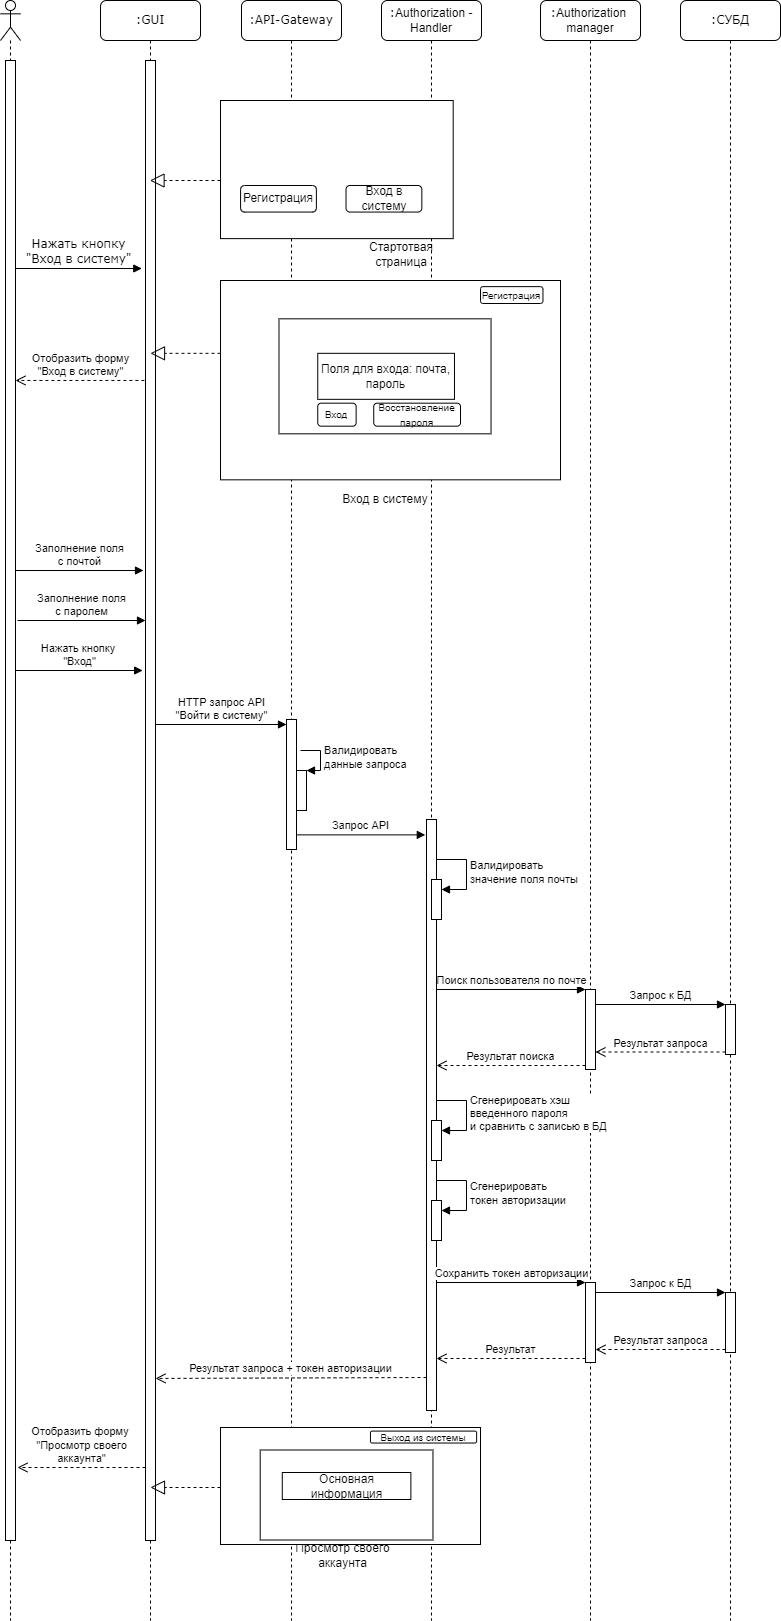

The diagram above was exported from draw.io. Its source (the exported page's mxGraphModel, read from the mxfile embedded in the PNG):
<mxGraphModel dx="1524" dy="867" grid="1" gridSize="10" guides="1" tooltips="1" connect="1" arrows="1" fold="1" page="1" pageScale="1" pageWidth="1100" pageHeight="850" background="none" math="0" shadow="0">
  <root>
    <mxCell id="0" />
    <mxCell id="1" parent="0" />
    <mxCell id="7baba1c4bc27f4b0-2" value=":GUI" style="shape=umlLifeline;perimeter=lifelinePerimeter;whiteSpace=wrap;html=1;container=1;collapsible=0;recursiveResize=0;outlineConnect=0;rounded=1;shadow=0;comic=0;labelBackgroundColor=none;strokeWidth=1;fontFamily=Verdana;fontSize=12;align=center;" parent="1" vertex="1">
      <mxGeometry x="240" y="80" width="100" height="1620" as="geometry" />
    </mxCell>
    <mxCell id="wwS38SLD4BhZDNM-s97V-25" value="" style="html=1;points=[];perimeter=orthogonalPerimeter;" parent="7baba1c4bc27f4b0-2" vertex="1">
      <mxGeometry x="45" y="60" width="10" height="1480" as="geometry" />
    </mxCell>
    <mxCell id="g-z1oCNefS3xPDmUXuDe-24" value="" style="endArrow=block;dashed=1;endFill=0;endSize=12;html=1;rounded=0;" parent="7baba1c4bc27f4b0-2" edge="1">
      <mxGeometry width="160" relative="1" as="geometry">
        <mxPoint x="120" y="352.83000000000004" as="sourcePoint" />
        <mxPoint x="50" y="352.83000000000004" as="targetPoint" />
      </mxGeometry>
    </mxCell>
    <mxCell id="pzZhPI_zYYtEiWxIK0eq-1" value="Заполнение поля &lt;br&gt;с паролем" style="html=1;verticalAlign=bottom;endArrow=block;rounded=0;entryX=-0.2;entryY=0.155;entryDx=0;entryDy=0;entryPerimeter=0;" parent="7baba1c4bc27f4b0-2" edge="1">
      <mxGeometry relative="1" as="geometry">
        <mxPoint x="-83" y="620.0000000000001" as="sourcePoint" />
        <mxPoint x="45" y="620.0000000000001" as="targetPoint" />
      </mxGeometry>
    </mxCell>
    <mxCell id="wwS38SLD4BhZDNM-s97V-33" value="Нажать кнопку&amp;nbsp;&lt;br&gt;&quot;Вход&quot;" style="html=1;verticalAlign=bottom;endArrow=block;rounded=0;entryX=-0.287;entryY=0.361;entryDx=0;entryDy=0;entryPerimeter=0;" parent="7baba1c4bc27f4b0-2" edge="1">
      <mxGeometry x="0.0029" width="80" relative="1" as="geometry">
        <mxPoint x="-85" y="670" as="sourcePoint" />
        <mxPoint x="42.13000000000011" y="670" as="targetPoint" />
        <mxPoint as="offset" />
      </mxGeometry>
    </mxCell>
    <mxCell id="7baba1c4bc27f4b0-4" value=":API-Gateway" style="shape=umlLifeline;perimeter=lifelinePerimeter;whiteSpace=wrap;html=1;container=1;collapsible=0;recursiveResize=0;outlineConnect=0;rounded=1;shadow=0;comic=0;labelBackgroundColor=none;strokeWidth=1;fontFamily=Verdana;fontSize=12;align=center;" parent="1" vertex="1">
      <mxGeometry x="381" y="80" width="100" height="1620" as="geometry" />
    </mxCell>
    <mxCell id="WZIY-89Z3sl6ZoVQuBjr-1" value="" style="html=1;points=[[0,0,0,0,5],[0,1,0,0,-5],[1,0,0,0,5],[1,1,0,0,-5]];perimeter=orthogonalPerimeter;outlineConnect=0;targetShapes=umlLifeline;portConstraint=eastwest;newEdgeStyle={&quot;curved&quot;:0,&quot;rounded&quot;:0};" parent="7baba1c4bc27f4b0-4" vertex="1">
      <mxGeometry x="45" y="719" width="10" height="130" as="geometry" />
    </mxCell>
    <mxCell id="g-z1oCNefS3xPDmUXuDe-4" value="" style="html=1;points=[];perimeter=orthogonalPerimeter;" parent="7baba1c4bc27f4b0-4" vertex="1">
      <mxGeometry x="55" y="770" width="10" height="40" as="geometry" />
    </mxCell>
    <mxCell id="g-z1oCNefS3xPDmUXuDe-5" value="Валидировать&lt;br&gt;данные запроса" style="edgeStyle=orthogonalEdgeStyle;html=1;align=left;spacingLeft=2;endArrow=block;rounded=0;entryX=1;entryY=0;exitX=1.4;exitY=0.125;exitDx=0;exitDy=0;exitPerimeter=0;" parent="7baba1c4bc27f4b0-4" target="g-z1oCNefS3xPDmUXuDe-4" edge="1">
      <mxGeometry relative="1" as="geometry">
        <mxPoint x="59" y="750" as="sourcePoint" />
        <Array as="points">
          <mxPoint x="79" y="750" />
          <mxPoint x="79" y="770" />
        </Array>
      </mxGeometry>
    </mxCell>
    <mxCell id="7baba1c4bc27f4b0-6" value=":&lt;span style=&quot;font-family: Helvetica;&quot;&gt;Authorization&amp;nbsp;&lt;/span&gt;&lt;br style=&quot;font-family: Helvetica;&quot;&gt;&lt;span style=&quot;font-family: Helvetica;&quot;&gt;manager&lt;/span&gt;" style="shape=umlLifeline;perimeter=lifelinePerimeter;whiteSpace=wrap;html=1;container=1;collapsible=0;recursiveResize=0;outlineConnect=0;rounded=1;shadow=0;comic=0;labelBackgroundColor=none;strokeWidth=1;fontFamily=Verdana;fontSize=12;align=center;" parent="1" vertex="1">
      <mxGeometry x="680" y="80" width="100" height="1620" as="geometry" />
    </mxCell>
    <mxCell id="wwS38SLD4BhZDNM-s97V-44" value="" style="html=1;points=[];perimeter=orthogonalPerimeter;" parent="7baba1c4bc27f4b0-6" vertex="1">
      <mxGeometry x="45" y="989" width="10" height="80" as="geometry" />
    </mxCell>
    <mxCell id="7baba1c4bc27f4b0-7" value=":СУБД" style="shape=umlLifeline;perimeter=lifelinePerimeter;whiteSpace=wrap;html=1;container=1;collapsible=0;recursiveResize=0;outlineConnect=0;rounded=1;shadow=0;comic=0;labelBackgroundColor=none;strokeWidth=1;fontFamily=Verdana;fontSize=12;align=center;" parent="1" vertex="1">
      <mxGeometry x="820" y="80" width="100" height="1620" as="geometry" />
    </mxCell>
    <mxCell id="wwS38SLD4BhZDNM-s97V-50" value="" style="html=1;points=[];perimeter=orthogonalPerimeter;" parent="7baba1c4bc27f4b0-7" vertex="1">
      <mxGeometry x="45" y="1004" width="10" height="50" as="geometry" />
    </mxCell>
    <mxCell id="7baba1c4bc27f4b0-11" value="Нажать кнопку &lt;br&gt;&quot;Вход в систему&quot;" style="html=1;verticalAlign=bottom;endArrow=block;labelBackgroundColor=none;fontFamily=Verdana;fontSize=12;edgeStyle=elbowEdgeStyle;elbow=vertical;entryX=-0.374;entryY=0.025;entryDx=0;entryDy=0;entryPerimeter=0;" parent="1" edge="1">
      <mxGeometry relative="1" as="geometry">
        <mxPoint x="155" y="348" as="sourcePoint" />
        <mxPoint x="281.25999999999976" y="348.5" as="targetPoint" />
      </mxGeometry>
    </mxCell>
    <mxCell id="wwS38SLD4BhZDNM-s97V-5" value="" style="shape=umlLifeline;participant=umlActor;perimeter=lifelinePerimeter;whiteSpace=wrap;html=1;container=1;collapsible=0;recursiveResize=0;verticalAlign=top;spacingTop=36;outlineConnect=0;" parent="1" vertex="1">
      <mxGeometry x="140" y="80" width="20" height="1620" as="geometry" />
    </mxCell>
    <mxCell id="wwS38SLD4BhZDNM-s97V-6" value="" style="html=1;points=[];perimeter=orthogonalPerimeter;" parent="wwS38SLD4BhZDNM-s97V-5" vertex="1">
      <mxGeometry x="5" y="60" width="10" height="1480" as="geometry" />
    </mxCell>
    <mxCell id="wwS38SLD4BhZDNM-s97V-8" value="Отобразить форму &lt;br&gt;&quot;Вход в систему&quot;" style="html=1;verticalAlign=bottom;endArrow=open;dashed=1;endSize=8;rounded=0;exitX=-0.113;exitY=0.058;exitDx=0;exitDy=0;exitPerimeter=0;" parent="1" edge="1">
      <mxGeometry relative="1" as="geometry">
        <mxPoint x="283.8699999999999" y="459.96000000000004" as="sourcePoint" />
        <mxPoint x="155" y="459.96000000000004" as="targetPoint" />
      </mxGeometry>
    </mxCell>
    <mxCell id="wwS38SLD4BhZDNM-s97V-14" value="Заполнение поля &lt;br&gt;с почтой" style="html=1;verticalAlign=bottom;endArrow=block;rounded=0;entryX=-0.2;entryY=0.155;entryDx=0;entryDy=0;entryPerimeter=0;" parent="1" edge="1">
      <mxGeometry relative="1" as="geometry">
        <mxPoint x="155" y="650.0000000000001" as="sourcePoint" />
        <mxPoint x="283" y="650.0000000000001" as="targetPoint" />
      </mxGeometry>
    </mxCell>
    <mxCell id="wwS38SLD4BhZDNM-s97V-38" value="HTTP запрос API&lt;div&gt;&quot;Войти в систему&quot;&lt;/div&gt;" style="html=1;verticalAlign=bottom;endArrow=block;entryX=0;entryY=0;rounded=0;entryDx=0;entryDy=5;entryPerimeter=0;" parent="1" target="WZIY-89Z3sl6ZoVQuBjr-1" edge="1">
      <mxGeometry relative="1" as="geometry">
        <mxPoint x="295" y="804" as="sourcePoint" />
      </mxGeometry>
    </mxCell>
    <mxCell id="wwS38SLD4BhZDNM-s97V-45" value="Поиск пользователя по почте" style="html=1;verticalAlign=bottom;endArrow=block;entryX=0;entryY=0;rounded=0;" parent="1" source="wwS38SLD4BhZDNM-s97V-37" target="wwS38SLD4BhZDNM-s97V-44" edge="1">
      <mxGeometry relative="1" as="geometry">
        <mxPoint x="795" y="1279" as="sourcePoint" />
      </mxGeometry>
    </mxCell>
    <mxCell id="wwS38SLD4BhZDNM-s97V-46" value="Результат поиска" style="html=1;verticalAlign=bottom;endArrow=open;dashed=1;endSize=8;exitX=0;exitY=0.95;rounded=0;" parent="1" source="wwS38SLD4BhZDNM-s97V-44" target="wwS38SLD4BhZDNM-s97V-37" edge="1">
      <mxGeometry relative="1" as="geometry">
        <mxPoint x="795" y="1355" as="targetPoint" />
      </mxGeometry>
    </mxCell>
    <mxCell id="wwS38SLD4BhZDNM-s97V-51" value="Запрос к БД" style="html=1;verticalAlign=bottom;endArrow=block;entryX=0;entryY=0;rounded=0;" parent="1" source="wwS38SLD4BhZDNM-s97V-44" target="wwS38SLD4BhZDNM-s97V-50" edge="1">
      <mxGeometry relative="1" as="geometry">
        <mxPoint x="814" y="1279" as="sourcePoint" />
      </mxGeometry>
    </mxCell>
    <mxCell id="wwS38SLD4BhZDNM-s97V-52" value="Результат запроса" style="html=1;verticalAlign=bottom;endArrow=open;dashed=1;endSize=8;exitX=0;exitY=0.95;rounded=0;" parent="1" source="wwS38SLD4BhZDNM-s97V-50" target="wwS38SLD4BhZDNM-s97V-44" edge="1">
      <mxGeometry relative="1" as="geometry">
        <mxPoint x="814" y="1355" as="targetPoint" />
      </mxGeometry>
    </mxCell>
    <mxCell id="g-z1oCNefS3xPDmUXuDe-1" value=":&lt;span style=&quot;font-family: Helvetica;&quot;&gt;Authorization -Handler&lt;/span&gt;" style="shape=umlLifeline;perimeter=lifelinePerimeter;whiteSpace=wrap;html=1;container=1;collapsible=0;recursiveResize=0;outlineConnect=0;rounded=1;shadow=0;comic=0;labelBackgroundColor=none;strokeWidth=1;fontFamily=Verdana;fontSize=12;align=center;" parent="1" vertex="1">
      <mxGeometry x="521" y="80" width="100" height="1620" as="geometry" />
    </mxCell>
    <mxCell id="wwS38SLD4BhZDNM-s97V-37" value="" style="html=1;points=[];perimeter=orthogonalPerimeter;" parent="g-z1oCNefS3xPDmUXuDe-1" vertex="1">
      <mxGeometry x="45" y="819" width="10" height="591" as="geometry" />
    </mxCell>
    <mxCell id="WZIY-89Z3sl6ZoVQuBjr-8" value="" style="html=1;points=[[0,0,0,0,5],[0,1,0,0,-5],[1,0,0,0,5],[1,1,0,0,-5]];perimeter=orthogonalPerimeter;outlineConnect=0;targetShapes=umlLifeline;portConstraint=eastwest;newEdgeStyle={&quot;curved&quot;:0,&quot;rounded&quot;:0};" parent="g-z1oCNefS3xPDmUXuDe-1" vertex="1">
      <mxGeometry x="50" y="879" width="10" height="40" as="geometry" />
    </mxCell>
    <mxCell id="WZIY-89Z3sl6ZoVQuBjr-9" value="Валидировать&lt;br style=&quot;border-color: var(--border-color);&quot;&gt;значение поля почты" style="html=1;align=left;spacingLeft=2;endArrow=block;rounded=0;edgeStyle=orthogonalEdgeStyle;curved=0;rounded=0;" parent="g-z1oCNefS3xPDmUXuDe-1" target="WZIY-89Z3sl6ZoVQuBjr-8" edge="1">
      <mxGeometry x="0.0118" relative="1" as="geometry">
        <mxPoint x="55" y="859" as="sourcePoint" />
        <Array as="points">
          <mxPoint x="85" y="889" />
        </Array>
        <mxPoint as="offset" />
      </mxGeometry>
    </mxCell>
    <mxCell id="pzZhPI_zYYtEiWxIK0eq-2" value="" style="html=1;points=[[0,0,0,0,5],[0,1,0,0,-5],[1,0,0,0,5],[1,1,0,0,-5]];perimeter=orthogonalPerimeter;outlineConnect=0;targetShapes=umlLifeline;portConstraint=eastwest;newEdgeStyle={&quot;curved&quot;:0,&quot;rounded&quot;:0};" parent="g-z1oCNefS3xPDmUXuDe-1" vertex="1">
      <mxGeometry x="50" y="1120" width="10" height="40" as="geometry" />
    </mxCell>
    <mxCell id="pzZhPI_zYYtEiWxIK0eq-3" value="Сгенерировать хэш&amp;nbsp;&lt;div&gt;введенного пароля&lt;/div&gt;&lt;div&gt;и сравнить с записью в БД&lt;/div&gt;" style="html=1;align=left;spacingLeft=2;endArrow=block;rounded=0;edgeStyle=orthogonalEdgeStyle;curved=0;rounded=0;" parent="g-z1oCNefS3xPDmUXuDe-1" target="pzZhPI_zYYtEiWxIK0eq-2" edge="1">
      <mxGeometry relative="1" as="geometry">
        <mxPoint x="55" y="1100" as="sourcePoint" />
        <Array as="points">
          <mxPoint x="85" y="1130" />
        </Array>
      </mxGeometry>
    </mxCell>
    <mxCell id="WZIY-89Z3sl6ZoVQuBjr-6" value="" style="html=1;points=[[0,0,0,0,5],[0,1,0,0,-5],[1,0,0,0,5],[1,1,0,0,-5]];perimeter=orthogonalPerimeter;outlineConnect=0;targetShapes=umlLifeline;portConstraint=eastwest;newEdgeStyle={&quot;curved&quot;:0,&quot;rounded&quot;:0};" parent="g-z1oCNefS3xPDmUXuDe-1" vertex="1">
      <mxGeometry x="50" y="1200" width="10" height="40" as="geometry" />
    </mxCell>
    <mxCell id="WZIY-89Z3sl6ZoVQuBjr-7" value="Сгенерировать&amp;nbsp;&lt;div&gt;токен&amp;nbsp;&lt;span style=&quot;text-align: center;&quot;&gt;авторизации&lt;/span&gt;&lt;/div&gt;" style="html=1;align=left;spacingLeft=2;endArrow=block;rounded=0;edgeStyle=orthogonalEdgeStyle;curved=0;rounded=0;" parent="g-z1oCNefS3xPDmUXuDe-1" target="WZIY-89Z3sl6ZoVQuBjr-6" edge="1">
      <mxGeometry relative="1" as="geometry">
        <mxPoint x="55" y="1180" as="sourcePoint" />
        <Array as="points">
          <mxPoint x="85" y="1210" />
        </Array>
      </mxGeometry>
    </mxCell>
    <mxCell id="g-z1oCNefS3xPDmUXuDe-6" value="Запрос API" style="html=1;verticalAlign=bottom;endArrow=block;entryX=-0.12;entryY=0.026;rounded=0;entryDx=0;entryDy=0;entryPerimeter=0;" parent="1" source="WZIY-89Z3sl6ZoVQuBjr-1" target="wwS38SLD4BhZDNM-s97V-37" edge="1">
      <mxGeometry relative="1" as="geometry">
        <mxPoint x="460" y="919" as="sourcePoint" />
        <mxPoint x="591" y="919" as="targetPoint" />
      </mxGeometry>
    </mxCell>
    <mxCell id="g-z1oCNefS3xPDmUXuDe-7" value="" style="group" parent="1" vertex="1" connectable="0">
      <mxGeometry x="360" y="180" width="242" height="170" as="geometry" />
    </mxCell>
    <mxCell id="g-z1oCNefS3xPDmUXuDe-8" value="" style="rounded=0;whiteSpace=wrap;html=1;" parent="g-z1oCNefS3xPDmUXuDe-7" vertex="1">
      <mxGeometry width="232.70157676348552" height="138.125" as="geometry" />
    </mxCell>
    <mxCell id="g-z1oCNefS3xPDmUXuDe-9" value="Стартотвая страница" style="text;html=1;strokeColor=none;fillColor=none;align=center;verticalAlign=middle;whiteSpace=wrap;rounded=0;" parent="g-z1oCNefS3xPDmUXuDe-7" vertex="1">
      <mxGeometry x="136.00406639004137" y="145.828125" width="90.37344398340251" height="15.9375" as="geometry" />
    </mxCell>
    <mxCell id="g-z1oCNefS3xPDmUXuDe-10" value="Вход в систему" style="rounded=1;whiteSpace=wrap;html=1;perimeterSpacing=0;" parent="g-z1oCNefS3xPDmUXuDe-7" vertex="1">
      <mxGeometry x="125.51867219917014" y="85" width="75.81327800829878" height="26.5625" as="geometry" />
    </mxCell>
    <mxCell id="g-z1oCNefS3xPDmUXuDe-11" value="Регистрация" style="rounded=1;whiteSpace=wrap;html=1;perimeterSpacing=0;" parent="g-z1oCNefS3xPDmUXuDe-7" vertex="1">
      <mxGeometry x="20.082987551867227" y="85" width="75.81327800829878" height="26.5625" as="geometry" />
    </mxCell>
    <mxCell id="WZIY-89Z3sl6ZoVQuBjr-11" value="" style="endArrow=block;dashed=1;endFill=0;endSize=12;html=1;rounded=0;" parent="g-z1oCNefS3xPDmUXuDe-7" target="7baba1c4bc27f4b0-2" edge="1">
      <mxGeometry width="160" relative="1" as="geometry">
        <mxPoint y="80" as="sourcePoint" />
        <mxPoint x="160" y="80" as="targetPoint" />
      </mxGeometry>
    </mxCell>
    <mxCell id="g-z1oCNefS3xPDmUXuDe-22" value="" style="group" parent="1" connectable="0" vertex="1">
      <mxGeometry x="360" y="360" width="340" height="230" as="geometry" />
    </mxCell>
    <mxCell id="g-z1oCNefS3xPDmUXuDe-14" value="v" style="rounded=0;whiteSpace=wrap;html=1;movable=1;resizable=1;rotatable=1;deletable=1;editable=1;locked=0;connectable=1;container=0;" parent="g-z1oCNefS3xPDmUXuDe-22" vertex="1">
      <mxGeometry width="340" height="199.33333333333334" as="geometry" />
    </mxCell>
    <mxCell id="g-z1oCNefS3xPDmUXuDe-15" value="Вход в систему" style="text;html=1;strokeColor=none;fillColor=none;align=center;verticalAlign=middle;whiteSpace=wrap;rounded=0;container=0;" parent="g-z1oCNefS3xPDmUXuDe-22" vertex="1">
      <mxGeometry x="80.4301075268817" y="207" width="170.35827956989243" height="23" as="geometry" />
    </mxCell>
    <mxCell id="g-z1oCNefS3xPDmUXuDe-16" value="" style="rounded=0;whiteSpace=wrap;html=1;container=0;" parent="g-z1oCNefS3xPDmUXuDe-22" vertex="1">
      <mxGeometry x="58.494623655913976" y="38.33333333333333" width="212.04301075268816" height="115" as="geometry" />
    </mxCell>
    <mxCell id="g-z1oCNefS3xPDmUXuDe-17" value="&lt;font style=&quot;font-size: 10px;&quot;&gt;Вход&lt;/font&gt;" style="rounded=1;whiteSpace=wrap;html=1;container=0;" parent="g-z1oCNefS3xPDmUXuDe-22" vertex="1">
      <mxGeometry x="97.24587005906405" y="122.66666666666667" width="38.38709677419354" height="23" as="geometry" />
    </mxCell>
    <mxCell id="g-z1oCNefS3xPDmUXuDe-18" value="&lt;font style=&quot;font-size: 10px;&quot;&gt;Восстановление пароля&lt;/font&gt;" style="rounded=1;whiteSpace=wrap;html=1;container=0;" parent="g-z1oCNefS3xPDmUXuDe-22" vertex="1">
      <mxGeometry x="153.24" y="122.67" width="86.76" height="23" as="geometry" />
    </mxCell>
    <mxCell id="g-z1oCNefS3xPDmUXuDe-19" value="&lt;font style=&quot;font-size: 10px;&quot;&gt;Регистрация&lt;/font&gt;" style="rounded=1;whiteSpace=wrap;html=1;container=0;" parent="g-z1oCNefS3xPDmUXuDe-22" vertex="1">
      <mxGeometry x="260" y="6.13" width="62.45" height="16.87" as="geometry" />
    </mxCell>
    <mxCell id="g-z1oCNefS3xPDmUXuDe-20" value="Поля для входа: почта, пароль" style="rounded=0;whiteSpace=wrap;html=1;" parent="g-z1oCNefS3xPDmUXuDe-22" vertex="1">
      <mxGeometry x="97.24731182795698" y="72.83333333333333" width="136.73118279569889" height="46" as="geometry" />
    </mxCell>
    <mxCell id="K6QlUiSgzNCv_7FA09JD-9" value="Результат запроса + токен авторизации" style="html=1;verticalAlign=bottom;endArrow=open;dashed=1;endSize=8;exitX=0;exitY=0.95;rounded=0;" parent="1" edge="1">
      <mxGeometry relative="1" as="geometry">
        <mxPoint x="295" y="1457.9499999999973" as="targetPoint" />
        <mxPoint x="565.9999999999998" y="1457.0000000000002" as="sourcePoint" />
      </mxGeometry>
    </mxCell>
    <mxCell id="K6QlUiSgzNCv_7FA09JD-10" value="" style="html=1;points=[];perimeter=orthogonalPerimeter;" parent="1" vertex="1">
      <mxGeometry x="725" y="1362" width="10" height="80" as="geometry" />
    </mxCell>
    <mxCell id="K6QlUiSgzNCv_7FA09JD-11" value="" style="html=1;points=[];perimeter=orthogonalPerimeter;" parent="1" vertex="1">
      <mxGeometry x="865" y="1372" width="10" height="60" as="geometry" />
    </mxCell>
    <mxCell id="K6QlUiSgzNCv_7FA09JD-12" value="Сохранить токен авторизации" style="html=1;verticalAlign=bottom;endArrow=block;entryX=0;entryY=0;rounded=0;" parent="1" target="K6QlUiSgzNCv_7FA09JD-10" edge="1">
      <mxGeometry x="0.0038" relative="1" as="geometry">
        <mxPoint x="575.9999999999998" y="1362" as="sourcePoint" />
        <mxPoint as="offset" />
      </mxGeometry>
    </mxCell>
    <mxCell id="K6QlUiSgzNCv_7FA09JD-13" value="Результат" style="html=1;verticalAlign=bottom;endArrow=open;dashed=1;endSize=8;exitX=0;exitY=0.95;rounded=0;" parent="1" source="K6QlUiSgzNCv_7FA09JD-10" edge="1">
      <mxGeometry relative="1" as="geometry">
        <mxPoint x="575.9999999999998" y="1438" as="targetPoint" />
      </mxGeometry>
    </mxCell>
    <mxCell id="K6QlUiSgzNCv_7FA09JD-14" value="Запрос к БД" style="html=1;verticalAlign=bottom;endArrow=block;entryX=0;entryY=0;rounded=0;" parent="1" source="K6QlUiSgzNCv_7FA09JD-10" target="K6QlUiSgzNCv_7FA09JD-11" edge="1">
      <mxGeometry relative="1" as="geometry">
        <mxPoint x="814" y="1592" as="sourcePoint" />
      </mxGeometry>
    </mxCell>
    <mxCell id="K6QlUiSgzNCv_7FA09JD-15" value="Результат запроса" style="html=1;verticalAlign=bottom;endArrow=open;dashed=1;endSize=8;exitX=0;exitY=0.95;rounded=0;" parent="1" source="K6QlUiSgzNCv_7FA09JD-11" target="K6QlUiSgzNCv_7FA09JD-10" edge="1">
      <mxGeometry relative="1" as="geometry">
        <mxPoint x="814" y="1668" as="targetPoint" />
      </mxGeometry>
    </mxCell>
    <mxCell id="K6QlUiSgzNCv_7FA09JD-16" value="Отобразить форму&amp;nbsp;&lt;br&gt;&quot;Просмотр своего &lt;br&gt;аккаунта&quot;" style="html=1;verticalAlign=bottom;endArrow=open;dashed=1;endSize=8;rounded=0;exitX=-0.2;exitY=0.854;exitDx=0;exitDy=0;exitPerimeter=0;" parent="1" edge="1">
      <mxGeometry x="0.0054" relative="1" as="geometry">
        <mxPoint x="285.00000000000045" y="1547" as="sourcePoint" />
        <mxPoint x="157" y="1547" as="targetPoint" />
        <mxPoint as="offset" />
      </mxGeometry>
    </mxCell>
    <mxCell id="K6QlUiSgzNCv_7FA09JD-17" value="" style="group" parent="1" connectable="0" vertex="1">
      <mxGeometry x="360" y="1507" width="260" height="135" as="geometry" />
    </mxCell>
    <mxCell id="K6QlUiSgzNCv_7FA09JD-18" value="Просмотр своего аккаунта" style="text;html=1;strokeColor=none;fillColor=none;align=center;verticalAlign=middle;whiteSpace=wrap;rounded=0;" parent="K6QlUiSgzNCv_7FA09JD-17" vertex="1">
      <mxGeometry x="72.12903225806451" y="121.5" width="100.64516129032258" height="13.5" as="geometry" />
    </mxCell>
    <mxCell id="K6QlUiSgzNCv_7FA09JD-19" value="" style="rounded=0;whiteSpace=wrap;html=1;" parent="K6QlUiSgzNCv_7FA09JD-17" vertex="1">
      <mxGeometry width="260" height="117" as="geometry" />
    </mxCell>
    <mxCell id="K6QlUiSgzNCv_7FA09JD-20" value="&lt;font style=&quot;font-size: 10px;&quot;&gt;Выход из системы&lt;/font&gt;" style="rounded=1;whiteSpace=wrap;html=1;" parent="K6QlUiSgzNCv_7FA09JD-17" vertex="1">
      <mxGeometry x="150" y="3.6" width="106.09" height="11.93" as="geometry" />
    </mxCell>
    <mxCell id="K6QlUiSgzNCv_7FA09JD-21" style="edgeStyle=orthogonalEdgeStyle;rounded=0;orthogonalLoop=1;jettySize=auto;html=1;exitX=0.5;exitY=1;exitDx=0;exitDy=0;" parent="K6QlUiSgzNCv_7FA09JD-17" edge="1">
      <mxGeometry relative="1" as="geometry">
        <mxPoint x="119.37634408602149" y="63" as="sourcePoint" />
        <mxPoint x="119.37634408602149" y="63" as="targetPoint" />
      </mxGeometry>
    </mxCell>
    <mxCell id="K6QlUiSgzNCv_7FA09JD-22" value="" style="rounded=0;whiteSpace=wrap;html=1;" parent="K6QlUiSgzNCv_7FA09JD-17" vertex="1">
      <mxGeometry x="39.69892473118279" y="22.5" width="172.77419354838707" height="90" as="geometry" />
    </mxCell>
    <mxCell id="K6QlUiSgzNCv_7FA09JD-23" value="Основная информация" style="rounded=0;whiteSpace=wrap;html=1;" parent="K6QlUiSgzNCv_7FA09JD-17" vertex="1">
      <mxGeometry x="61.784946236559136" y="45" width="128.6021505376344" height="27" as="geometry" />
    </mxCell>
    <mxCell id="K6QlUiSgzNCv_7FA09JD-24" value="" style="endArrow=block;dashed=1;endFill=0;endSize=12;html=1;rounded=0;" parent="1" edge="1">
      <mxGeometry width="160" relative="1" as="geometry">
        <mxPoint x="360" y="1567" as="sourcePoint" />
        <mxPoint x="290" y="1567" as="targetPoint" />
      </mxGeometry>
    </mxCell>
  </root>
</mxGraphModel>